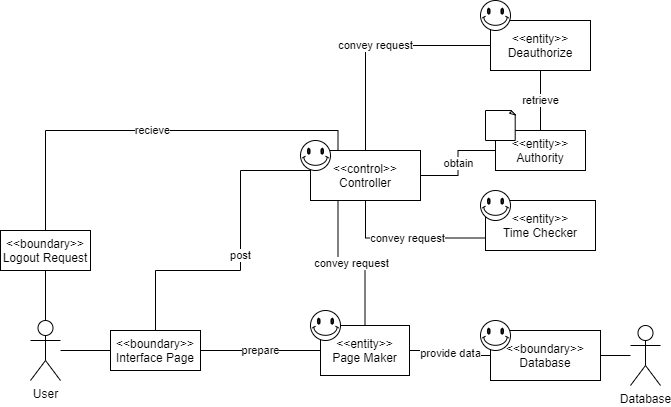

The diagram above was exported from draw.io. Its source (the exported page's mxGraphModel, read from the mxfile embedded in the PNG):
<mxGraphModel dx="1422" dy="762" grid="1" gridSize="10" guides="1" tooltips="1" connect="1" arrows="1" fold="1" page="1" pageScale="1" pageWidth="827" pageHeight="1169" math="0" shadow="0">
  <root>
    <mxCell id="0" />
    <mxCell id="1" parent="0" />
    <mxCell id="jfiIlQlEoQTsZNvcPPIA-13" value="convey request" style="edgeStyle=orthogonalEdgeStyle;rounded=0;orthogonalLoop=1;jettySize=auto;html=1;exitX=0.5;exitY=0;exitDx=0;exitDy=0;entryX=0;entryY=0.5;entryDx=0;entryDy=0;endArrow=none;endFill=0;" parent="1" source="jfiIlQlEoQTsZNvcPPIA-1" target="jfiIlQlEoQTsZNvcPPIA-2" edge="1">
      <mxGeometry relative="1" as="geometry" />
    </mxCell>
    <mxCell id="jfiIlQlEoQTsZNvcPPIA-16" value="obtain" style="edgeStyle=orthogonalEdgeStyle;rounded=0;orthogonalLoop=1;jettySize=auto;html=1;exitX=1;exitY=0.5;exitDx=0;exitDy=0;entryX=0;entryY=0.5;entryDx=0;entryDy=0;endArrow=none;endFill=0;" parent="1" source="jfiIlQlEoQTsZNvcPPIA-1" target="jfiIlQlEoQTsZNvcPPIA-4" edge="1">
      <mxGeometry relative="1" as="geometry" />
    </mxCell>
    <mxCell id="jfiIlQlEoQTsZNvcPPIA-17" value="convey request" style="edgeStyle=orthogonalEdgeStyle;rounded=0;orthogonalLoop=1;jettySize=auto;html=1;exitX=0.5;exitY=1;exitDx=0;exitDy=0;entryX=0;entryY=0.75;entryDx=0;entryDy=0;endArrow=none;endFill=0;" parent="1" source="jfiIlQlEoQTsZNvcPPIA-1" target="jfiIlQlEoQTsZNvcPPIA-3" edge="1">
      <mxGeometry relative="1" as="geometry" />
    </mxCell>
    <mxCell id="jfiIlQlEoQTsZNvcPPIA-18" value="convey request" style="edgeStyle=orthogonalEdgeStyle;rounded=0;orthogonalLoop=1;jettySize=auto;html=1;exitX=0.25;exitY=1;exitDx=0;exitDy=0;endArrow=none;endFill=0;" parent="1" source="jfiIlQlEoQTsZNvcPPIA-1" target="jfiIlQlEoQTsZNvcPPIA-5" edge="1">
      <mxGeometry relative="1" as="geometry" />
    </mxCell>
    <mxCell id="jfiIlQlEoQTsZNvcPPIA-23" value="recieve" style="edgeStyle=orthogonalEdgeStyle;rounded=0;orthogonalLoop=1;jettySize=auto;html=1;exitX=0.25;exitY=0;exitDx=0;exitDy=0;endArrow=none;endFill=0;" parent="1" source="jfiIlQlEoQTsZNvcPPIA-1" target="jfiIlQlEoQTsZNvcPPIA-9" edge="1">
      <mxGeometry relative="1" as="geometry" />
    </mxCell>
    <mxCell id="jfiIlQlEoQTsZNvcPPIA-1" value="&amp;lt;&amp;lt;control&amp;gt;&amp;gt;&lt;br&gt;Controller" style="rounded=0;whiteSpace=wrap;html=1;" parent="1" vertex="1">
      <mxGeometry x="340" y="320" width="110" height="50" as="geometry" />
    </mxCell>
    <mxCell id="jfiIlQlEoQTsZNvcPPIA-14" value="retrieve" style="edgeStyle=orthogonalEdgeStyle;rounded=0;orthogonalLoop=1;jettySize=auto;html=1;exitX=0.5;exitY=1;exitDx=0;exitDy=0;entryX=0.5;entryY=0;entryDx=0;entryDy=0;endArrow=none;endFill=0;" parent="1" source="jfiIlQlEoQTsZNvcPPIA-2" target="jfiIlQlEoQTsZNvcPPIA-4" edge="1">
      <mxGeometry relative="1" as="geometry" />
    </mxCell>
    <mxCell id="jfiIlQlEoQTsZNvcPPIA-2" value="&amp;lt;&amp;lt;entity&amp;gt;&amp;gt;&lt;br&gt;Deauthorize" style="rounded=0;whiteSpace=wrap;html=1;" parent="1" vertex="1">
      <mxGeometry x="520" y="190" width="100" height="50" as="geometry" />
    </mxCell>
    <mxCell id="jfiIlQlEoQTsZNvcPPIA-3" value="&amp;lt;&amp;lt;entity&amp;gt;&amp;gt;&lt;br&gt;Time Checker" style="rounded=0;whiteSpace=wrap;html=1;" parent="1" vertex="1">
      <mxGeometry x="515" y="370" width="110" height="50" as="geometry" />
    </mxCell>
    <mxCell id="jfiIlQlEoQTsZNvcPPIA-4" value="&amp;lt;&amp;lt;entity&amp;gt;&amp;gt;&lt;br&gt;Authority&lt;br&gt;" style="rounded=0;whiteSpace=wrap;html=1;" parent="1" vertex="1">
      <mxGeometry x="525" y="300" width="90" height="40" as="geometry" />
    </mxCell>
    <mxCell id="jfiIlQlEoQTsZNvcPPIA-19" value="provide data" style="edgeStyle=orthogonalEdgeStyle;rounded=0;orthogonalLoop=1;jettySize=auto;html=1;exitX=1;exitY=0.5;exitDx=0;exitDy=0;endArrow=none;endFill=0;" parent="1" source="jfiIlQlEoQTsZNvcPPIA-5" target="jfiIlQlEoQTsZNvcPPIA-6" edge="1">
      <mxGeometry relative="1" as="geometry" />
    </mxCell>
    <mxCell id="jfiIlQlEoQTsZNvcPPIA-5" value="&amp;lt;&amp;lt;entity&amp;gt;&amp;gt;&lt;br&gt;Page Maker" style="rounded=0;whiteSpace=wrap;html=1;" parent="1" vertex="1">
      <mxGeometry x="350" y="495" width="89" height="50" as="geometry" />
    </mxCell>
    <mxCell id="jfiIlQlEoQTsZNvcPPIA-27" style="edgeStyle=orthogonalEdgeStyle;rounded=0;orthogonalLoop=1;jettySize=auto;html=1;exitX=1;exitY=0.5;exitDx=0;exitDy=0;endArrow=none;endFill=0;" parent="1" source="jfiIlQlEoQTsZNvcPPIA-6" target="jfiIlQlEoQTsZNvcPPIA-12" edge="1">
      <mxGeometry relative="1" as="geometry" />
    </mxCell>
    <mxCell id="jfiIlQlEoQTsZNvcPPIA-6" value="&amp;lt;&amp;lt;boundary&amp;gt;&amp;gt;&lt;br&gt;Database" style="rounded=0;whiteSpace=wrap;html=1;" parent="1" vertex="1">
      <mxGeometry x="520" y="500" width="110" height="50" as="geometry" />
    </mxCell>
    <mxCell id="jfiIlQlEoQTsZNvcPPIA-25" value="post" style="edgeStyle=orthogonalEdgeStyle;rounded=0;orthogonalLoop=1;jettySize=auto;html=1;exitX=0.5;exitY=0;exitDx=0;exitDy=0;entryX=0;entryY=0.5;entryDx=0;entryDy=0;endArrow=none;endFill=0;" parent="1" source="jfiIlQlEoQTsZNvcPPIA-8" target="jfiIlQlEoQTsZNvcPPIA-1" edge="1">
      <mxGeometry relative="1" as="geometry">
        <Array as="points">
          <mxPoint x="185" y="440" />
          <mxPoint x="270" y="440" />
          <mxPoint x="270" y="340" />
        </Array>
      </mxGeometry>
    </mxCell>
    <mxCell id="jfiIlQlEoQTsZNvcPPIA-26" value="prepare" style="edgeStyle=orthogonalEdgeStyle;rounded=0;orthogonalLoop=1;jettySize=auto;html=1;exitX=1;exitY=0.5;exitDx=0;exitDy=0;entryX=0;entryY=0.5;entryDx=0;entryDy=0;endArrow=none;endFill=0;" parent="1" source="jfiIlQlEoQTsZNvcPPIA-8" target="jfiIlQlEoQTsZNvcPPIA-5" edge="1">
      <mxGeometry relative="1" as="geometry" />
    </mxCell>
    <mxCell id="jfiIlQlEoQTsZNvcPPIA-29" style="edgeStyle=orthogonalEdgeStyle;rounded=0;orthogonalLoop=1;jettySize=auto;html=1;exitX=0;exitY=0.5;exitDx=0;exitDy=0;endArrow=none;endFill=0;" parent="1" source="jfiIlQlEoQTsZNvcPPIA-8" target="jfiIlQlEoQTsZNvcPPIA-10" edge="1">
      <mxGeometry relative="1" as="geometry" />
    </mxCell>
    <mxCell id="jfiIlQlEoQTsZNvcPPIA-8" value="&amp;lt;&amp;lt;boundary&amp;gt;&amp;gt;&lt;br&gt;Interface Page" style="rounded=0;whiteSpace=wrap;html=1;" parent="1" vertex="1">
      <mxGeometry x="140" y="500" width="90" height="40" as="geometry" />
    </mxCell>
    <mxCell id="jfiIlQlEoQTsZNvcPPIA-28" style="edgeStyle=orthogonalEdgeStyle;rounded=0;orthogonalLoop=1;jettySize=auto;html=1;exitX=0.5;exitY=1;exitDx=0;exitDy=0;entryX=0.5;entryY=0;entryDx=0;entryDy=0;entryPerimeter=0;endArrow=none;endFill=0;" parent="1" source="jfiIlQlEoQTsZNvcPPIA-9" target="jfiIlQlEoQTsZNvcPPIA-10" edge="1">
      <mxGeometry relative="1" as="geometry" />
    </mxCell>
    <mxCell id="jfiIlQlEoQTsZNvcPPIA-9" value="&amp;lt;&amp;lt;boundary&amp;gt;&amp;gt;&lt;br&gt;Logout Request" style="rounded=0;whiteSpace=wrap;html=1;" parent="1" vertex="1">
      <mxGeometry x="30" y="400" width="90" height="40" as="geometry" />
    </mxCell>
    <mxCell id="jfiIlQlEoQTsZNvcPPIA-10" value="User&lt;br&gt;" style="shape=umlActor;verticalLabelPosition=bottom;verticalAlign=top;html=1;outlineConnect=0;" parent="1" vertex="1">
      <mxGeometry x="60" y="490" width="30" height="60" as="geometry" />
    </mxCell>
    <mxCell id="jfiIlQlEoQTsZNvcPPIA-12" value="Database" style="shape=umlActor;verticalLabelPosition=bottom;verticalAlign=top;html=1;outlineConnect=0;" parent="1" vertex="1">
      <mxGeometry x="660" y="495" width="30" height="60" as="geometry" />
    </mxCell>
    <mxCell id="jfiIlQlEoQTsZNvcPPIA-30" value="" style="verticalLabelPosition=bottom;verticalAlign=top;html=1;shape=mxgraph.basic.smiley" parent="1" vertex="1">
      <mxGeometry x="330" y="310" width="30" height="30" as="geometry" />
    </mxCell>
    <mxCell id="jfiIlQlEoQTsZNvcPPIA-33" value="" style="verticalLabelPosition=bottom;verticalAlign=top;html=1;shape=mxgraph.basic.smiley" parent="1" vertex="1">
      <mxGeometry x="510" y="170" width="30" height="30" as="geometry" />
    </mxCell>
    <mxCell id="jfiIlQlEoQTsZNvcPPIA-35" value="" style="verticalLabelPosition=bottom;verticalAlign=top;html=1;shape=mxgraph.basic.smiley" parent="1" vertex="1">
      <mxGeometry x="340" y="480" width="30" height="30" as="geometry" />
    </mxCell>
    <mxCell id="jfiIlQlEoQTsZNvcPPIA-36" value="" style="verticalLabelPosition=bottom;verticalAlign=top;html=1;shape=mxgraph.basic.smiley" parent="1" vertex="1">
      <mxGeometry x="510" y="360" width="30" height="30" as="geometry" />
    </mxCell>
    <mxCell id="jfiIlQlEoQTsZNvcPPIA-38" value="" style="verticalLabelPosition=bottom;verticalAlign=top;html=1;shape=mxgraph.basic.smiley" parent="1" vertex="1">
      <mxGeometry x="510" y="490" width="30" height="30" as="geometry" />
    </mxCell>
    <mxCell id="WAMX6yxuVT79LE52UM5D-1" value="" style="whiteSpace=wrap;html=1;shape=mxgraph.basic.document" vertex="1" parent="1">
      <mxGeometry x="515" y="280" width="30" height="30" as="geometry" />
    </mxCell>
  </root>
</mxGraphModel>